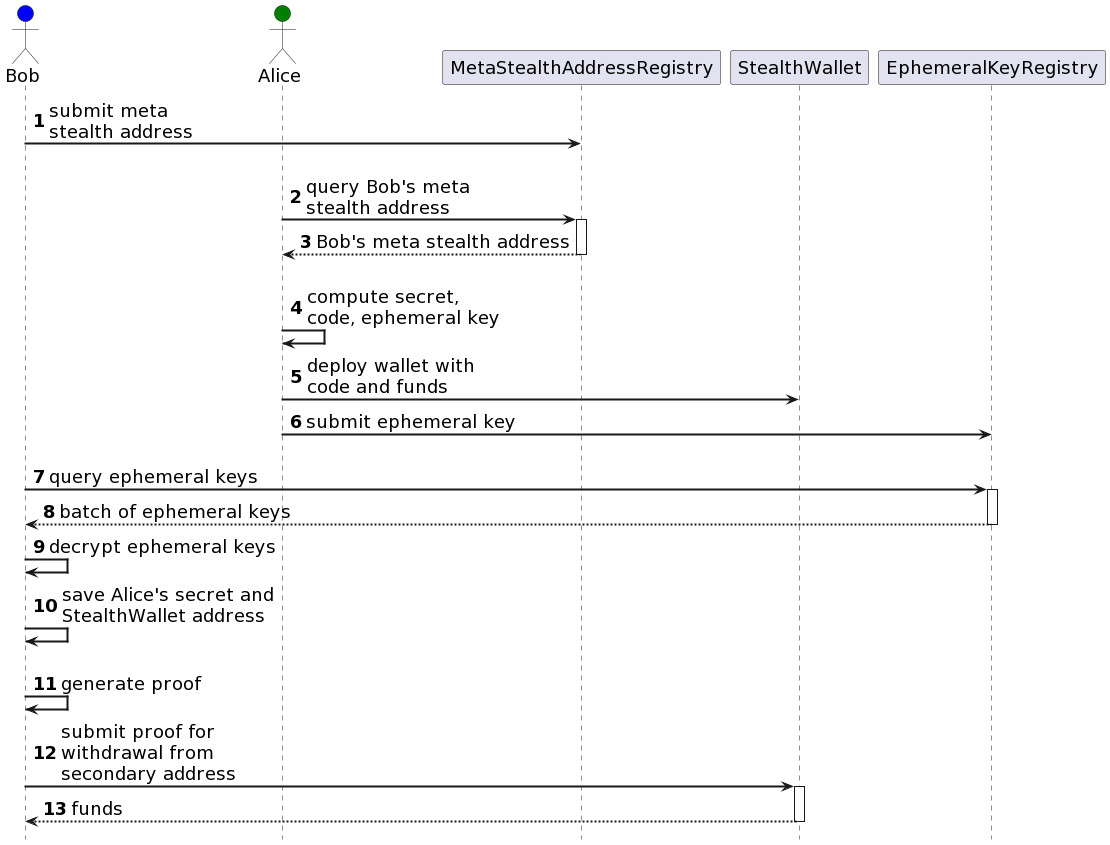

The diagram above was rendered by PlantUML. Its source (embedded in the PNG):
@startuml
skinparam DefaultFontSize 18
skinparam sequenceArrowThickness 2

hide footbox
autonumber

actor Bob as b #blue
actor Alice as a #green

b -> MetaStealthAddressRegistry : submit meta\nstealth address
||20||
a -> MetaStealthAddressRegistry : query Bob's meta\nstealth address
activate MetaStealthAddressRegistry
return Bob's meta stealth address
||20||
a -> a : compute secret,\ncode, ephemeral key
a -> StealthWallet : deploy wallet with\ncode and funds
a -> EphemeralKeyRegistry : submit ephemeral key
||20||
b -> EphemeralKeyRegistry : query ephemeral keys
activate EphemeralKeyRegistry
return batch of ephemeral keys
b -> b : decrypt ephemeral keys
b -> b : save Alice's secret and\nStealthWallet address
||20||
b -> b : generate proof
b -> StealthWallet : submit proof for\nwithdrawal from\nsecondary address
activate StealthWallet
return funds
@enduml